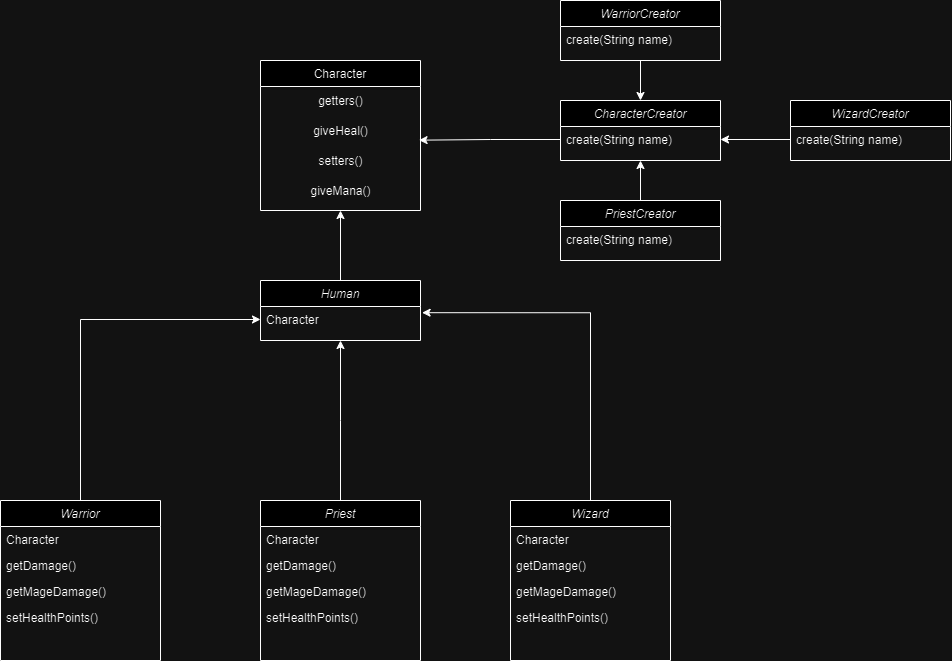

The diagram above was exported from draw.io. Its source (the exported page's mxGraphModel, read from the mxfile embedded in the PNG):
<mxGraphModel dx="1313" dy="1887" grid="1" gridSize="10" guides="1" tooltips="1" connect="1" arrows="1" fold="1" page="1" pageScale="1" pageWidth="827" pageHeight="1169" math="0" shadow="0">
  <root>
    <mxCell id="WIyWlLk6GJQsqaUBKTNV-0" />
    <mxCell id="WIyWlLk6GJQsqaUBKTNV-1" parent="WIyWlLk6GJQsqaUBKTNV-0" />
    <mxCell id="zkfFHV4jXpPFQw0GAbJ--17" value="Character" style="swimlane;fontStyle=0;align=center;verticalAlign=top;childLayout=stackLayout;horizontal=1;startSize=26;horizontalStack=0;resizeParent=1;resizeLast=0;collapsible=1;marginBottom=0;rounded=0;shadow=0;strokeWidth=1;" parent="WIyWlLk6GJQsqaUBKTNV-1" vertex="1">
      <mxGeometry x="730" y="-100" width="160" height="150" as="geometry">
        <mxRectangle x="550" y="140" width="160" height="26" as="alternateBounds" />
      </mxGeometry>
    </mxCell>
    <mxCell id="CD7BfwzbtJSeUpwMqW4Y-3" value="getters()" style="text;html=1;align=center;verticalAlign=middle;resizable=0;points=[];autosize=1;strokeColor=none;fillColor=none;" parent="zkfFHV4jXpPFQw0GAbJ--17" vertex="1">
      <mxGeometry y="26" width="160" height="30" as="geometry" />
    </mxCell>
    <mxCell id="CD7BfwzbtJSeUpwMqW4Y-4" value="giveHeal()" style="text;html=1;align=center;verticalAlign=middle;resizable=0;points=[];autosize=1;strokeColor=none;fillColor=none;" parent="zkfFHV4jXpPFQw0GAbJ--17" vertex="1">
      <mxGeometry y="56" width="160" height="30" as="geometry" />
    </mxCell>
    <mxCell id="CD7BfwzbtJSeUpwMqW4Y-5" value="setters()" style="text;html=1;align=center;verticalAlign=middle;resizable=0;points=[];autosize=1;strokeColor=none;fillColor=none;" parent="zkfFHV4jXpPFQw0GAbJ--17" vertex="1">
      <mxGeometry y="86" width="160" height="30" as="geometry" />
    </mxCell>
    <mxCell id="CD7BfwzbtJSeUpwMqW4Y-6" value="giveMana()" style="text;html=1;align=center;verticalAlign=middle;resizable=0;points=[];autosize=1;strokeColor=none;fillColor=none;" parent="zkfFHV4jXpPFQw0GAbJ--17" vertex="1">
      <mxGeometry y="116" width="160" height="30" as="geometry" />
    </mxCell>
    <mxCell id="CD7BfwzbtJSeUpwMqW4Y-11" value="Human" style="swimlane;fontStyle=2;align=center;verticalAlign=top;childLayout=stackLayout;horizontal=1;startSize=26;horizontalStack=0;resizeParent=1;resizeLast=0;collapsible=1;marginBottom=0;rounded=0;shadow=0;strokeWidth=1;" parent="WIyWlLk6GJQsqaUBKTNV-1" vertex="1">
      <mxGeometry x="730" y="120" width="160" height="60" as="geometry">
        <mxRectangle x="230" y="140" width="160" height="26" as="alternateBounds" />
      </mxGeometry>
    </mxCell>
    <mxCell id="CD7BfwzbtJSeUpwMqW4Y-12" value="Character" style="text;align=left;verticalAlign=top;spacingLeft=4;spacingRight=4;overflow=hidden;rotatable=0;points=[[0,0.5],[1,0.5]];portConstraint=eastwest;rounded=0;shadow=0;html=0;" parent="CD7BfwzbtJSeUpwMqW4Y-11" vertex="1">
      <mxGeometry y="26" width="160" height="26" as="geometry" />
    </mxCell>
    <mxCell id="CD7BfwzbtJSeUpwMqW4Y-14" style="edgeStyle=orthogonalEdgeStyle;rounded=0;orthogonalLoop=1;jettySize=auto;html=1;exitX=0.5;exitY=0;exitDx=0;exitDy=0;entryX=0.5;entryY=1;entryDx=0;entryDy=0;" parent="WIyWlLk6GJQsqaUBKTNV-1" source="CD7BfwzbtJSeUpwMqW4Y-11" edge="1" target="zkfFHV4jXpPFQw0GAbJ--17">
      <mxGeometry relative="1" as="geometry">
        <mxPoint x="670" y="159" as="targetPoint" />
      </mxGeometry>
    </mxCell>
    <mxCell id="Bc2BTCjCDFKUF51qz7Q3-0" value="Priest" style="swimlane;fontStyle=2;align=center;verticalAlign=top;childLayout=stackLayout;horizontal=1;startSize=26;horizontalStack=0;resizeParent=1;resizeLast=0;collapsible=1;marginBottom=0;rounded=0;shadow=0;strokeWidth=1;" vertex="1" parent="WIyWlLk6GJQsqaUBKTNV-1">
      <mxGeometry x="730" y="340" width="160" height="160" as="geometry">
        <mxRectangle x="230" y="140" width="160" height="26" as="alternateBounds" />
      </mxGeometry>
    </mxCell>
    <mxCell id="Bc2BTCjCDFKUF51qz7Q3-1" value="Character" style="text;align=left;verticalAlign=top;spacingLeft=4;spacingRight=4;overflow=hidden;rotatable=0;points=[[0,0.5],[1,0.5]];portConstraint=eastwest;rounded=0;shadow=0;html=0;" vertex="1" parent="Bc2BTCjCDFKUF51qz7Q3-0">
      <mxGeometry y="26" width="160" height="26" as="geometry" />
    </mxCell>
    <mxCell id="Bc2BTCjCDFKUF51qz7Q3-2" value="getDamage()" style="text;align=left;verticalAlign=top;spacingLeft=4;spacingRight=4;overflow=hidden;rotatable=0;points=[[0,0.5],[1,0.5]];portConstraint=eastwest;" vertex="1" parent="Bc2BTCjCDFKUF51qz7Q3-0">
      <mxGeometry y="52" width="160" height="26" as="geometry" />
    </mxCell>
    <mxCell id="Bc2BTCjCDFKUF51qz7Q3-3" value="getMageDamage()" style="text;align=left;verticalAlign=top;spacingLeft=4;spacingRight=4;overflow=hidden;rotatable=0;points=[[0,0.5],[1,0.5]];portConstraint=eastwest;" vertex="1" parent="Bc2BTCjCDFKUF51qz7Q3-0">
      <mxGeometry y="78" width="160" height="26" as="geometry" />
    </mxCell>
    <mxCell id="Bc2BTCjCDFKUF51qz7Q3-4" value="setHealthPoints()" style="text;align=left;verticalAlign=top;spacingLeft=4;spacingRight=4;overflow=hidden;rotatable=0;points=[[0,0.5],[1,0.5]];portConstraint=eastwest;" vertex="1" parent="Bc2BTCjCDFKUF51qz7Q3-0">
      <mxGeometry y="104" width="160" height="26" as="geometry" />
    </mxCell>
    <mxCell id="Bc2BTCjCDFKUF51qz7Q3-5" value="Wizard" style="swimlane;fontStyle=2;align=center;verticalAlign=top;childLayout=stackLayout;horizontal=1;startSize=26;horizontalStack=0;resizeParent=1;resizeLast=0;collapsible=1;marginBottom=0;rounded=0;shadow=0;strokeWidth=1;" vertex="1" parent="WIyWlLk6GJQsqaUBKTNV-1">
      <mxGeometry x="980" y="340" width="160" height="160" as="geometry">
        <mxRectangle x="230" y="140" width="160" height="26" as="alternateBounds" />
      </mxGeometry>
    </mxCell>
    <mxCell id="Bc2BTCjCDFKUF51qz7Q3-6" value="Character" style="text;align=left;verticalAlign=top;spacingLeft=4;spacingRight=4;overflow=hidden;rotatable=0;points=[[0,0.5],[1,0.5]];portConstraint=eastwest;rounded=0;shadow=0;html=0;" vertex="1" parent="Bc2BTCjCDFKUF51qz7Q3-5">
      <mxGeometry y="26" width="160" height="26" as="geometry" />
    </mxCell>
    <mxCell id="Bc2BTCjCDFKUF51qz7Q3-7" value="getDamage()" style="text;align=left;verticalAlign=top;spacingLeft=4;spacingRight=4;overflow=hidden;rotatable=0;points=[[0,0.5],[1,0.5]];portConstraint=eastwest;" vertex="1" parent="Bc2BTCjCDFKUF51qz7Q3-5">
      <mxGeometry y="52" width="160" height="26" as="geometry" />
    </mxCell>
    <mxCell id="Bc2BTCjCDFKUF51qz7Q3-8" value="getMageDamage()" style="text;align=left;verticalAlign=top;spacingLeft=4;spacingRight=4;overflow=hidden;rotatable=0;points=[[0,0.5],[1,0.5]];portConstraint=eastwest;" vertex="1" parent="Bc2BTCjCDFKUF51qz7Q3-5">
      <mxGeometry y="78" width="160" height="26" as="geometry" />
    </mxCell>
    <mxCell id="Bc2BTCjCDFKUF51qz7Q3-9" value="setHealthPoints()" style="text;align=left;verticalAlign=top;spacingLeft=4;spacingRight=4;overflow=hidden;rotatable=0;points=[[0,0.5],[1,0.5]];portConstraint=eastwest;" vertex="1" parent="Bc2BTCjCDFKUF51qz7Q3-5">
      <mxGeometry y="104" width="160" height="26" as="geometry" />
    </mxCell>
    <mxCell id="Bc2BTCjCDFKUF51qz7Q3-10" value="Warrior" style="swimlane;fontStyle=2;align=center;verticalAlign=top;childLayout=stackLayout;horizontal=1;startSize=26;horizontalStack=0;resizeParent=1;resizeLast=0;collapsible=1;marginBottom=0;rounded=0;shadow=0;strokeWidth=1;" vertex="1" parent="WIyWlLk6GJQsqaUBKTNV-1">
      <mxGeometry x="470" y="340" width="160" height="160" as="geometry">
        <mxRectangle x="230" y="140" width="160" height="26" as="alternateBounds" />
      </mxGeometry>
    </mxCell>
    <mxCell id="Bc2BTCjCDFKUF51qz7Q3-11" value="Character" style="text;align=left;verticalAlign=top;spacingLeft=4;spacingRight=4;overflow=hidden;rotatable=0;points=[[0,0.5],[1,0.5]];portConstraint=eastwest;rounded=0;shadow=0;html=0;" vertex="1" parent="Bc2BTCjCDFKUF51qz7Q3-10">
      <mxGeometry y="26" width="160" height="26" as="geometry" />
    </mxCell>
    <mxCell id="Bc2BTCjCDFKUF51qz7Q3-12" value="getDamage()" style="text;align=left;verticalAlign=top;spacingLeft=4;spacingRight=4;overflow=hidden;rotatable=0;points=[[0,0.5],[1,0.5]];portConstraint=eastwest;" vertex="1" parent="Bc2BTCjCDFKUF51qz7Q3-10">
      <mxGeometry y="52" width="160" height="26" as="geometry" />
    </mxCell>
    <mxCell id="Bc2BTCjCDFKUF51qz7Q3-13" value="getMageDamage()" style="text;align=left;verticalAlign=top;spacingLeft=4;spacingRight=4;overflow=hidden;rotatable=0;points=[[0,0.5],[1,0.5]];portConstraint=eastwest;" vertex="1" parent="Bc2BTCjCDFKUF51qz7Q3-10">
      <mxGeometry y="78" width="160" height="26" as="geometry" />
    </mxCell>
    <mxCell id="Bc2BTCjCDFKUF51qz7Q3-14" value="setHealthPoints()" style="text;align=left;verticalAlign=top;spacingLeft=4;spacingRight=4;overflow=hidden;rotatable=0;points=[[0,0.5],[1,0.5]];portConstraint=eastwest;" vertex="1" parent="Bc2BTCjCDFKUF51qz7Q3-10">
      <mxGeometry y="104" width="160" height="26" as="geometry" />
    </mxCell>
    <mxCell id="Bc2BTCjCDFKUF51qz7Q3-15" style="edgeStyle=orthogonalEdgeStyle;rounded=0;orthogonalLoop=1;jettySize=auto;html=1;exitX=0.5;exitY=0;exitDx=0;exitDy=0;entryX=0.5;entryY=1;entryDx=0;entryDy=0;" edge="1" parent="WIyWlLk6GJQsqaUBKTNV-1" source="Bc2BTCjCDFKUF51qz7Q3-0" target="CD7BfwzbtJSeUpwMqW4Y-11">
      <mxGeometry relative="1" as="geometry">
        <mxPoint x="820" y="60" as="targetPoint" />
        <mxPoint x="820" y="130" as="sourcePoint" />
        <Array as="points">
          <mxPoint x="810" y="260" />
          <mxPoint x="810" y="260" />
        </Array>
      </mxGeometry>
    </mxCell>
    <mxCell id="Bc2BTCjCDFKUF51qz7Q3-17" style="edgeStyle=orthogonalEdgeStyle;rounded=0;orthogonalLoop=1;jettySize=auto;html=1;exitX=0.5;exitY=0;exitDx=0;exitDy=0;entryX=1.01;entryY=0.238;entryDx=0;entryDy=0;entryPerimeter=0;" edge="1" parent="WIyWlLk6GJQsqaUBKTNV-1" source="Bc2BTCjCDFKUF51qz7Q3-5" target="CD7BfwzbtJSeUpwMqW4Y-12">
      <mxGeometry relative="1" as="geometry">
        <mxPoint x="820" y="190" as="targetPoint" />
        <mxPoint x="820" y="350" as="sourcePoint" />
        <Array as="points">
          <mxPoint x="1060" y="152" />
        </Array>
      </mxGeometry>
    </mxCell>
    <mxCell id="Bc2BTCjCDFKUF51qz7Q3-18" style="edgeStyle=orthogonalEdgeStyle;rounded=0;orthogonalLoop=1;jettySize=auto;html=1;exitX=0.5;exitY=0;exitDx=0;exitDy=0;entryX=0;entryY=0.5;entryDx=0;entryDy=0;" edge="1" parent="WIyWlLk6GJQsqaUBKTNV-1" source="Bc2BTCjCDFKUF51qz7Q3-10" target="CD7BfwzbtJSeUpwMqW4Y-12">
      <mxGeometry relative="1" as="geometry">
        <mxPoint x="830" y="200" as="targetPoint" />
        <mxPoint x="830" y="360" as="sourcePoint" />
        <Array as="points">
          <mxPoint x="550" y="159" />
        </Array>
      </mxGeometry>
    </mxCell>
    <mxCell id="Bc2BTCjCDFKUF51qz7Q3-20" value="CharacterCreator" style="swimlane;fontStyle=2;align=center;verticalAlign=top;childLayout=stackLayout;horizontal=1;startSize=26;horizontalStack=0;resizeParent=1;resizeLast=0;collapsible=1;marginBottom=0;rounded=0;shadow=0;strokeWidth=1;" vertex="1" parent="WIyWlLk6GJQsqaUBKTNV-1">
      <mxGeometry x="1030" y="-60" width="160" height="60" as="geometry">
        <mxRectangle x="230" y="140" width="160" height="26" as="alternateBounds" />
      </mxGeometry>
    </mxCell>
    <mxCell id="Bc2BTCjCDFKUF51qz7Q3-21" value="create(String name)" style="text;align=left;verticalAlign=top;spacingLeft=4;spacingRight=4;overflow=hidden;rotatable=0;points=[[0,0.5],[1,0.5]];portConstraint=eastwest;rounded=0;shadow=0;html=0;" vertex="1" parent="Bc2BTCjCDFKUF51qz7Q3-20">
      <mxGeometry y="26" width="160" height="26" as="geometry" />
    </mxCell>
    <mxCell id="Bc2BTCjCDFKUF51qz7Q3-22" style="edgeStyle=orthogonalEdgeStyle;rounded=0;orthogonalLoop=1;jettySize=auto;html=1;exitX=0;exitY=0.5;exitDx=0;exitDy=0;entryX=0.991;entryY=0.789;entryDx=0;entryDy=0;entryPerimeter=0;" edge="1" parent="WIyWlLk6GJQsqaUBKTNV-1" source="Bc2BTCjCDFKUF51qz7Q3-21" target="CD7BfwzbtJSeUpwMqW4Y-4">
      <mxGeometry relative="1" as="geometry" />
    </mxCell>
    <mxCell id="Bc2BTCjCDFKUF51qz7Q3-29" style="edgeStyle=orthogonalEdgeStyle;rounded=0;orthogonalLoop=1;jettySize=auto;html=1;exitX=0.5;exitY=0;exitDx=0;exitDy=0;entryX=0.5;entryY=1;entryDx=0;entryDy=0;" edge="1" parent="WIyWlLk6GJQsqaUBKTNV-1" source="Bc2BTCjCDFKUF51qz7Q3-23" target="Bc2BTCjCDFKUF51qz7Q3-20">
      <mxGeometry relative="1" as="geometry" />
    </mxCell>
    <mxCell id="Bc2BTCjCDFKUF51qz7Q3-23" value="PriestCreator" style="swimlane;fontStyle=2;align=center;verticalAlign=top;childLayout=stackLayout;horizontal=1;startSize=26;horizontalStack=0;resizeParent=1;resizeLast=0;collapsible=1;marginBottom=0;rounded=0;shadow=0;strokeWidth=1;" vertex="1" parent="WIyWlLk6GJQsqaUBKTNV-1">
      <mxGeometry x="1030" y="40" width="160" height="60" as="geometry">
        <mxRectangle x="230" y="140" width="160" height="26" as="alternateBounds" />
      </mxGeometry>
    </mxCell>
    <mxCell id="Bc2BTCjCDFKUF51qz7Q3-24" value="create(String name)" style="text;align=left;verticalAlign=top;spacingLeft=4;spacingRight=4;overflow=hidden;rotatable=0;points=[[0,0.5],[1,0.5]];portConstraint=eastwest;rounded=0;shadow=0;html=0;" vertex="1" parent="Bc2BTCjCDFKUF51qz7Q3-23">
      <mxGeometry y="26" width="160" height="26" as="geometry" />
    </mxCell>
    <mxCell id="Bc2BTCjCDFKUF51qz7Q3-25" value="WizardCreator" style="swimlane;fontStyle=2;align=center;verticalAlign=top;childLayout=stackLayout;horizontal=1;startSize=26;horizontalStack=0;resizeParent=1;resizeLast=0;collapsible=1;marginBottom=0;rounded=0;shadow=0;strokeWidth=1;" vertex="1" parent="WIyWlLk6GJQsqaUBKTNV-1">
      <mxGeometry x="1260" y="-60" width="160" height="60" as="geometry">
        <mxRectangle x="230" y="140" width="160" height="26" as="alternateBounds" />
      </mxGeometry>
    </mxCell>
    <mxCell id="Bc2BTCjCDFKUF51qz7Q3-26" value="create(String name)" style="text;align=left;verticalAlign=top;spacingLeft=4;spacingRight=4;overflow=hidden;rotatable=0;points=[[0,0.5],[1,0.5]];portConstraint=eastwest;rounded=0;shadow=0;html=0;" vertex="1" parent="Bc2BTCjCDFKUF51qz7Q3-25">
      <mxGeometry y="26" width="160" height="26" as="geometry" />
    </mxCell>
    <mxCell id="Bc2BTCjCDFKUF51qz7Q3-31" style="edgeStyle=orthogonalEdgeStyle;rounded=0;orthogonalLoop=1;jettySize=auto;html=1;exitX=0.5;exitY=1;exitDx=0;exitDy=0;entryX=0.5;entryY=0;entryDx=0;entryDy=0;" edge="1" parent="WIyWlLk6GJQsqaUBKTNV-1" source="Bc2BTCjCDFKUF51qz7Q3-27" target="Bc2BTCjCDFKUF51qz7Q3-20">
      <mxGeometry relative="1" as="geometry" />
    </mxCell>
    <mxCell id="Bc2BTCjCDFKUF51qz7Q3-27" value="WarriorCreator" style="swimlane;fontStyle=2;align=center;verticalAlign=top;childLayout=stackLayout;horizontal=1;startSize=26;horizontalStack=0;resizeParent=1;resizeLast=0;collapsible=1;marginBottom=0;rounded=0;shadow=0;strokeWidth=1;" vertex="1" parent="WIyWlLk6GJQsqaUBKTNV-1">
      <mxGeometry x="1030" y="-160" width="160" height="60" as="geometry">
        <mxRectangle x="230" y="140" width="160" height="26" as="alternateBounds" />
      </mxGeometry>
    </mxCell>
    <mxCell id="Bc2BTCjCDFKUF51qz7Q3-28" value="create(String name)" style="text;align=left;verticalAlign=top;spacingLeft=4;spacingRight=4;overflow=hidden;rotatable=0;points=[[0,0.5],[1,0.5]];portConstraint=eastwest;rounded=0;shadow=0;html=0;" vertex="1" parent="Bc2BTCjCDFKUF51qz7Q3-27">
      <mxGeometry y="26" width="160" height="26" as="geometry" />
    </mxCell>
    <mxCell id="Bc2BTCjCDFKUF51qz7Q3-30" style="edgeStyle=orthogonalEdgeStyle;rounded=0;orthogonalLoop=1;jettySize=auto;html=1;exitX=0;exitY=0.5;exitDx=0;exitDy=0;entryX=1;entryY=0.5;entryDx=0;entryDy=0;" edge="1" parent="WIyWlLk6GJQsqaUBKTNV-1" source="Bc2BTCjCDFKUF51qz7Q3-26" target="Bc2BTCjCDFKUF51qz7Q3-21">
      <mxGeometry relative="1" as="geometry" />
    </mxCell>
  </root>
</mxGraphModel>